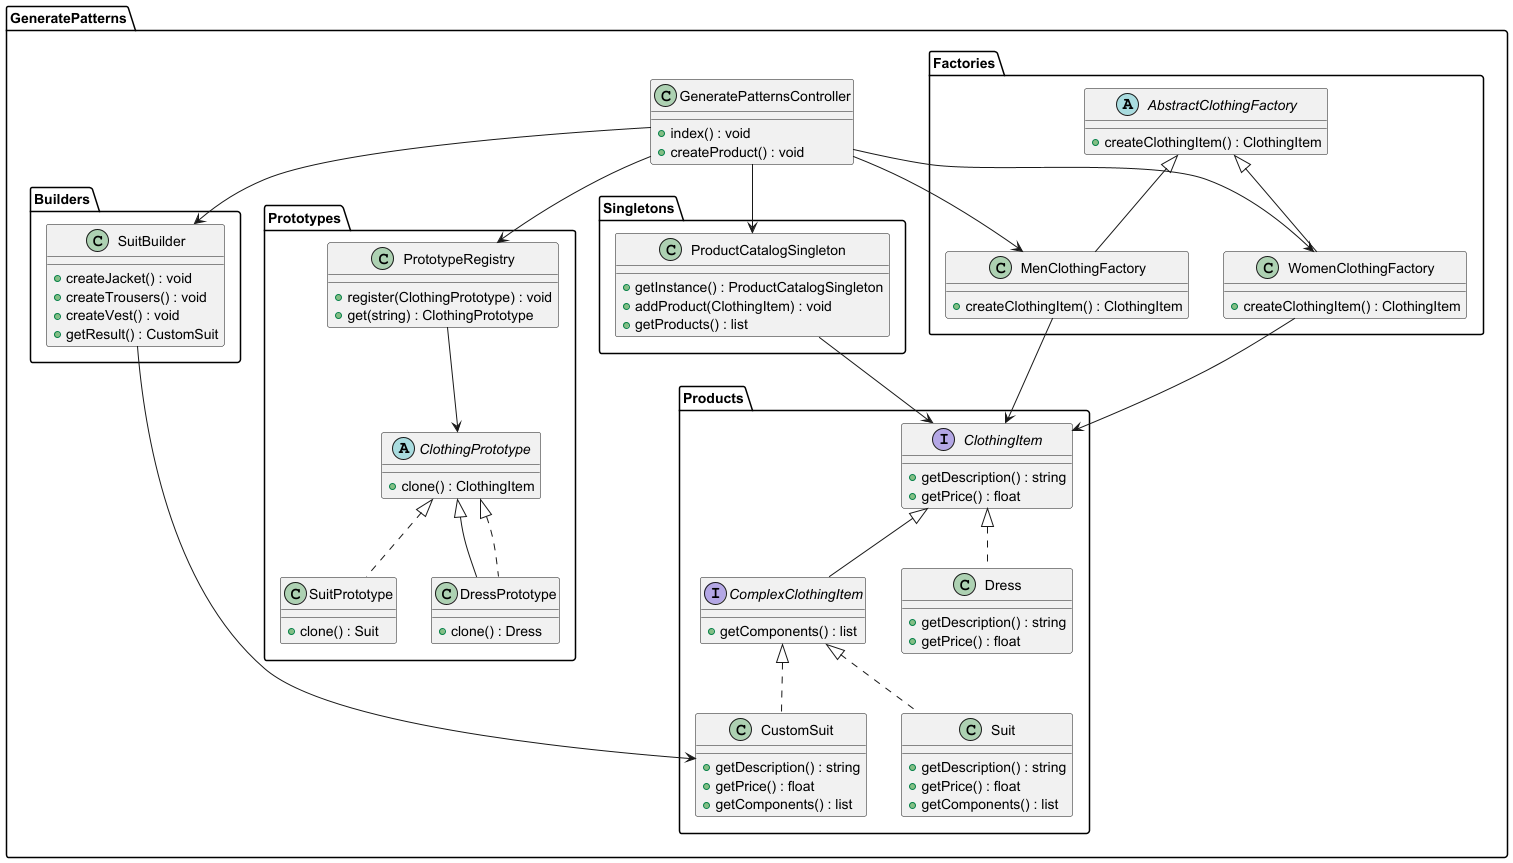

The diagram above was rendered by PlantUML. Its source (embedded in the PNG):
@startuml
!define AbstractFactory interface
!define Builder interface
!define Singleton class
!define Prototype interface

package GeneratePatterns {
  package Factories {
    abstract class AbstractClothingFactory  {
      + createClothingItem() : ClothingItem
    }

    class MenClothingFactory extends AbstractClothingFactory {
      + createClothingItem() : ClothingItem
    }

    class WomenClothingFactory extends AbstractClothingFactory {
      + createClothingItem() : ClothingItem
    }
  }

  package Builders {
    class SuitBuilder {
      + createJacket() : void
      + createTrousers() : void
      + createVest() : void
      + getResult() : CustomSuit
    }
  }

  package Products {
    interface ClothingItem {
      + getDescription() : string
      + getPrice() : float
    }

    interface ComplexClothingItem extends ClothingItem {
      + getComponents() : list
    }

    class Suit implements ComplexClothingItem {
      + getDescription() : string
      + getPrice() : float
      + getComponents() : list
    }

    class Dress implements ClothingItem {
      + getDescription() : string
      + getPrice() : float
    }

    class CustomSuit implements ComplexClothingItem {
      + getDescription() : string
      + getPrice() : float
      + getComponents() : list
    }
  }

  package Prototypes {
    abstract ClothingPrototype {
      + clone() : ClothingItem
    }

    class SuitPrototype {
      + clone() : Suit
    }

    class DressPrototype extends ClothingPrototype {
      + clone() : Dress
    }

    class PrototypeRegistry {
      + register(ClothingPrototype) : void
      + get(string) : ClothingPrototype
    }

    ClothingPrototype <|.. SuitPrototype
    ClothingPrototype <|.. DressPrototype
  }

  package Singletons {
    Singleton ProductCatalogSingleton {
      + getInstance() : ProductCatalogSingleton
      + addProduct(ClothingItem) : void
      + getProducts() : list
    }
  }

  class GeneratePatternsController {
    + index() : void
    + createProduct() : void
  }

  GeneratePatternsController --> MenClothingFactory
  GeneratePatternsController --> WomenClothingFactory
  GeneratePatternsController --> SuitBuilder
  GeneratePatternsController --> ProductCatalogSingleton
  GeneratePatternsController --> PrototypeRegistry


  MenClothingFactory --> ClothingItem
  WomenClothingFactory --> ClothingItem
  SuitBuilder --> CustomSuit
  ProductCatalogSingleton --> ClothingItem
  PrototypeRegistry --> ClothingPrototype
}
@enduml